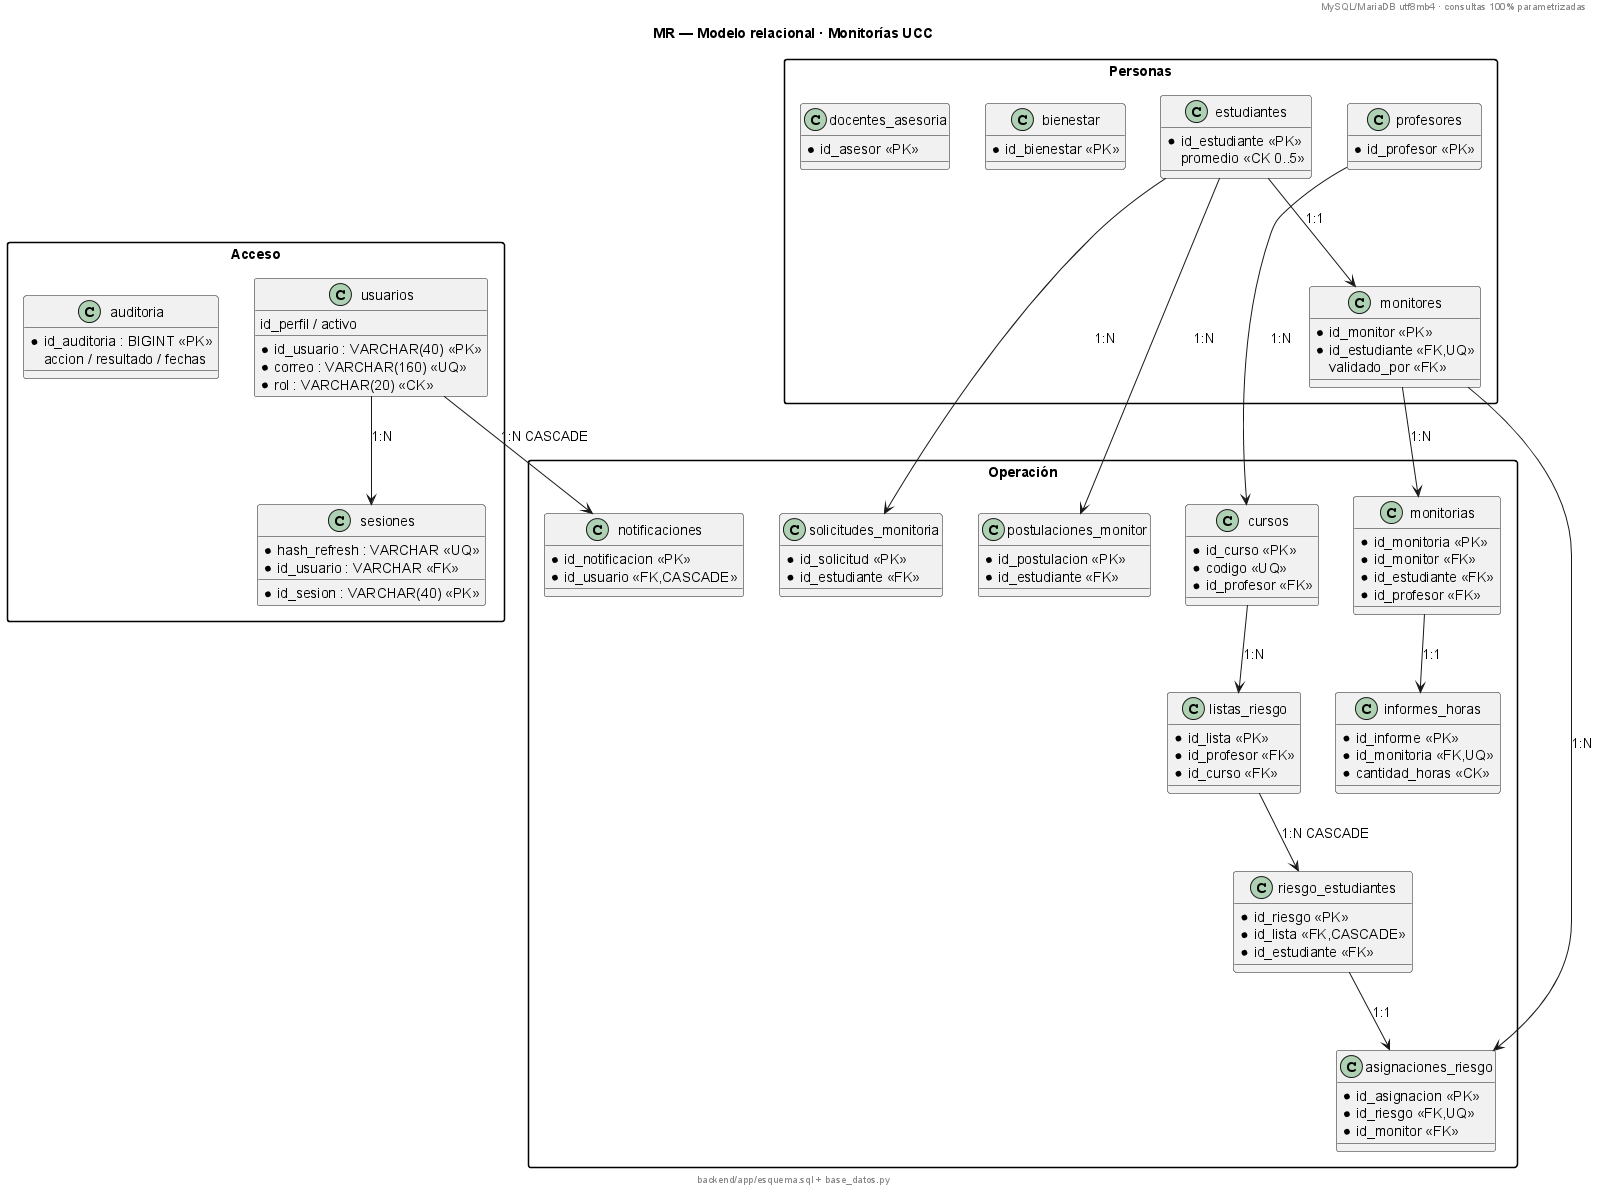

The diagram above was rendered by PlantUML. Its source (embedded in the PNG):
@startuml
' ============================================================
' MR — Modelo relacional tabla por tabla (PK / FK / UNIQUE / CHECK)
' ============================================================
title MR — Modelo relacional · Monitorías UCC
header MySQL/MariaDB utf8mb4 · consultas 100% parametrizadas
footer backend/app/esquema.sql + base_datos.py

skinparam packageStyle rectangle

package "Acceso" {
  class "usuarios" as T_us {
    * id_usuario : VARCHAR(40) <<PK>>
    * correo : VARCHAR(160) <<UQ>>
    * rol : VARCHAR(20) <<CK>>
    id_perfil / activo
  }
  class "sesiones" as T_ses {
    * id_sesion : VARCHAR(40) <<PK>>
    * hash_refresh : VARCHAR <<UQ>>
    * id_usuario : VARCHAR <<FK>>
  }
  class "auditoria" as T_aud {
    * id_auditoria : BIGINT <<PK>>
    accion / resultado / fechas
  }
}

package "Personas" {
  class "estudiantes" as T_est {
    * id_estudiante <<PK>>
    promedio <<CK 0..5>>
  }
  class "profesores" as T_prof {
    * id_profesor <<PK>>
  }
  class "bienestar" as T_bie {
    * id_bienestar <<PK>>
  }
  class "docentes_asesoria" as T_ase {
    * id_asesor <<PK>>
  }
  class "monitores" as T_mon {
    * id_monitor <<PK>>
    * id_estudiante <<FK,UQ>>
    validado_por <<FK>>
  }
}

package "Operación" {
  class "cursos" as T_cur {
    * id_curso <<PK>>
    * codigo <<UQ>>
    * id_profesor <<FK>>
  }
  class "solicitudes_monitoria" as T_sol {
    * id_solicitud <<PK>>
    * id_estudiante <<FK>>
  }
  class "postulaciones_monitor" as T_pos {
    * id_postulacion <<PK>>
    * id_estudiante <<FK>>
  }
  class "listas_riesgo" as T_lis {
    * id_lista <<PK>>
    * id_profesor <<FK>>
    * id_curso <<FK>>
  }
  class "riesgo_estudiantes" as T_rie {
    * id_riesgo <<PK>>
    * id_lista <<FK,CASCADE>>
    * id_estudiante <<FK>>
  }
  class "asignaciones_riesgo" as T_asg {
    * id_asignacion <<PK>>
    * id_riesgo <<FK,UQ>>
    * id_monitor <<FK>>
  }
  class "monitorias" as T_mti {
    * id_monitoria <<PK>>
    * id_monitor <<FK>>
    * id_estudiante <<FK>>
    * id_profesor <<FK>>
  }
  class "informes_horas" as T_inf {
    * id_informe <<PK>>
    * id_monitoria <<FK,UQ>>
    * cantidad_horas <<CK>>
  }
  class "notificaciones" as T_not {
    * id_notificacion <<PK>>
    * id_usuario <<FK,CASCADE>>
  }
}

T_us --> T_ses : 1:N
T_est --> T_mon : 1:1
T_est --> T_sol : 1:N
T_est --> T_pos : 1:N
T_prof --> T_cur : 1:N
T_cur --> T_lis : 1:N
T_lis --> T_rie : 1:N CASCADE
T_rie --> T_asg : 1:1
T_mon --> T_asg : 1:N
T_mon --> T_mti : 1:N
T_mti --> T_inf : 1:1
T_us --> T_not : 1:N CASCADE
@enduml